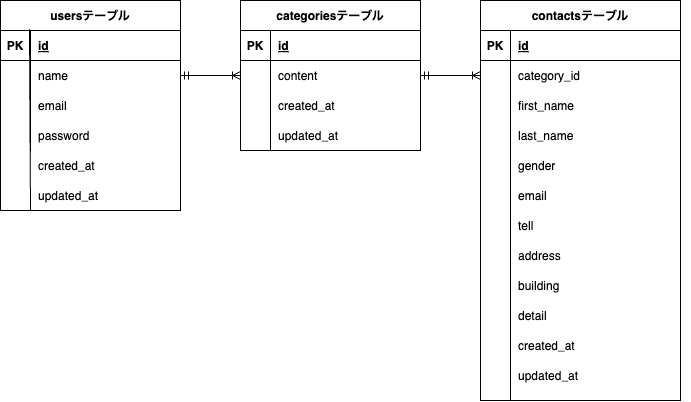

The diagram above was exported from draw.io. Its source (the exported page's mxGraphModel, read from the mxfile embedded in the PNG):
<mxGraphModel dx="1005" dy="429" grid="1" gridSize="10" guides="1" tooltips="1" connect="1" arrows="1" fold="1" page="1" pageScale="1" pageWidth="827" pageHeight="1169" math="0" shadow="0">
  <root>
    <mxCell id="0" />
    <mxCell id="1" parent="0" />
    <mxCell id="3" value="usersテーブル" style="shape=table;startSize=30;container=1;collapsible=1;childLayout=tableLayout;fixedRows=1;rowLines=0;fontStyle=1;align=center;resizeLast=1;strokeColor=default;" vertex="1" parent="1">
      <mxGeometry x="40" y="200" width="180" height="210" as="geometry" />
    </mxCell>
    <mxCell id="4" value="" style="shape=tableRow;horizontal=0;startSize=0;swimlaneHead=0;swimlaneBody=0;fillColor=none;collapsible=0;dropTarget=0;points=[[0,0.5],[1,0.5]];portConstraint=eastwest;top=0;left=0;right=0;bottom=1;" vertex="1" parent="3">
      <mxGeometry y="30" width="180" height="30" as="geometry" />
    </mxCell>
    <mxCell id="5" value="PK" style="shape=partialRectangle;connectable=0;fillColor=none;top=0;left=0;bottom=0;right=0;fontStyle=1;overflow=hidden;" vertex="1" parent="4">
      <mxGeometry width="30" height="30" as="geometry">
        <mxRectangle width="30" height="30" as="alternateBounds" />
      </mxGeometry>
    </mxCell>
    <mxCell id="6" value="id" style="shape=partialRectangle;connectable=0;fillColor=none;top=0;left=0;bottom=0;right=0;align=left;spacingLeft=6;fontStyle=5;overflow=hidden;" vertex="1" parent="4">
      <mxGeometry x="30" width="150" height="30" as="geometry">
        <mxRectangle width="150" height="30" as="alternateBounds" />
      </mxGeometry>
    </mxCell>
    <mxCell id="7" value="" style="shape=tableRow;horizontal=0;startSize=0;swimlaneHead=0;swimlaneBody=0;fillColor=none;collapsible=0;dropTarget=0;points=[[0,0.5],[1,0.5]];portConstraint=eastwest;top=0;left=0;right=0;bottom=0;" vertex="1" parent="3">
      <mxGeometry y="60" width="180" height="30" as="geometry" />
    </mxCell>
    <mxCell id="8" value="" style="shape=partialRectangle;connectable=0;fillColor=none;top=0;left=0;bottom=0;right=0;editable=1;overflow=hidden;" vertex="1" parent="7">
      <mxGeometry width="30" height="30" as="geometry">
        <mxRectangle width="30" height="30" as="alternateBounds" />
      </mxGeometry>
    </mxCell>
    <mxCell id="9" value="name" style="shape=partialRectangle;connectable=0;fillColor=none;top=0;left=0;bottom=0;right=0;align=left;spacingLeft=6;overflow=hidden;" vertex="1" parent="7">
      <mxGeometry x="30" width="150" height="30" as="geometry">
        <mxRectangle width="150" height="30" as="alternateBounds" />
      </mxGeometry>
    </mxCell>
    <mxCell id="10" value="" style="shape=tableRow;horizontal=0;startSize=0;swimlaneHead=0;swimlaneBody=0;fillColor=none;collapsible=0;dropTarget=0;points=[[0,0.5],[1,0.5]];portConstraint=eastwest;top=0;left=0;right=0;bottom=0;" vertex="1" parent="3">
      <mxGeometry y="90" width="180" height="30" as="geometry" />
    </mxCell>
    <mxCell id="11" value="" style="shape=partialRectangle;connectable=0;fillColor=none;top=0;left=0;bottom=0;right=0;editable=1;overflow=hidden;" vertex="1" parent="10">
      <mxGeometry width="30" height="30" as="geometry">
        <mxRectangle width="30" height="30" as="alternateBounds" />
      </mxGeometry>
    </mxCell>
    <mxCell id="12" value="email" style="shape=partialRectangle;connectable=0;fillColor=none;top=0;left=0;bottom=0;right=0;align=left;spacingLeft=6;overflow=hidden;" vertex="1" parent="10">
      <mxGeometry x="30" width="150" height="30" as="geometry">
        <mxRectangle width="150" height="30" as="alternateBounds" />
      </mxGeometry>
    </mxCell>
    <mxCell id="13" value="" style="shape=tableRow;horizontal=0;startSize=0;swimlaneHead=0;swimlaneBody=0;fillColor=none;collapsible=0;dropTarget=0;points=[[0,0.5],[1,0.5]];portConstraint=eastwest;top=0;left=0;right=0;bottom=0;" vertex="1" parent="3">
      <mxGeometry y="120" width="180" height="30" as="geometry" />
    </mxCell>
    <mxCell id="14" value="" style="shape=partialRectangle;connectable=0;fillColor=none;top=0;left=0;bottom=0;right=0;editable=1;overflow=hidden;" vertex="1" parent="13">
      <mxGeometry width="30" height="30" as="geometry">
        <mxRectangle width="30" height="30" as="alternateBounds" />
      </mxGeometry>
    </mxCell>
    <mxCell id="15" value="password" style="shape=partialRectangle;connectable=0;fillColor=none;top=0;left=0;bottom=0;right=0;align=left;spacingLeft=6;overflow=hidden;" vertex="1" parent="13">
      <mxGeometry x="30" width="150" height="30" as="geometry">
        <mxRectangle width="150" height="30" as="alternateBounds" />
      </mxGeometry>
    </mxCell>
    <mxCell id="16" value="" style="shape=tableRow;horizontal=0;startSize=0;swimlaneHead=0;swimlaneBody=0;fillColor=none;collapsible=0;dropTarget=0;points=[[0,0.5],[1,0.5]];portConstraint=eastwest;top=0;left=0;right=0;bottom=0;" vertex="1" parent="1">
      <mxGeometry x="50" y="330" width="180" height="30" as="geometry" />
    </mxCell>
    <mxCell id="17" value="" style="shape=partialRectangle;connectable=0;fillColor=none;top=0;left=0;bottom=0;right=0;editable=1;overflow=hidden;" vertex="1" parent="16">
      <mxGeometry width="30" height="30" as="geometry">
        <mxRectangle width="30" height="30" as="alternateBounds" />
      </mxGeometry>
    </mxCell>
    <mxCell id="18" value="" style="shape=tableRow;horizontal=0;startSize=0;swimlaneHead=0;swimlaneBody=0;fillColor=none;collapsible=0;dropTarget=0;points=[[0,0.5],[1,0.5]];portConstraint=eastwest;top=0;left=0;right=0;bottom=0;" vertex="1" parent="1">
      <mxGeometry x="40" y="380" width="180" height="30" as="geometry" />
    </mxCell>
    <mxCell id="19" value="" style="shape=partialRectangle;connectable=0;fillColor=none;top=0;left=0;bottom=0;right=0;editable=1;overflow=hidden;" vertex="1" parent="18">
      <mxGeometry width="30" height="30" as="geometry">
        <mxRectangle width="30" height="30" as="alternateBounds" />
      </mxGeometry>
    </mxCell>
    <mxCell id="20" value="updated_at" style="shape=partialRectangle;connectable=0;fillColor=none;top=0;left=0;bottom=0;right=0;align=left;spacingLeft=6;overflow=hidden;" vertex="1" parent="18">
      <mxGeometry x="30" width="150" height="30" as="geometry">
        <mxRectangle width="150" height="30" as="alternateBounds" />
      </mxGeometry>
    </mxCell>
    <mxCell id="21" value="created_at" style="shape=partialRectangle;connectable=0;fillColor=none;top=0;left=0;bottom=0;right=0;align=left;spacingLeft=6;overflow=hidden;" vertex="1" parent="1">
      <mxGeometry x="70" y="350" width="150" height="30" as="geometry">
        <mxRectangle width="150" height="30" as="alternateBounds" />
      </mxGeometry>
    </mxCell>
    <mxCell id="22" value="categoriesテーブル" style="shape=table;startSize=30;container=1;collapsible=1;childLayout=tableLayout;fixedRows=1;rowLines=0;fontStyle=1;align=center;resizeLast=1;strokeColor=default;" vertex="1" parent="1">
      <mxGeometry x="280" y="200" width="180" height="150" as="geometry" />
    </mxCell>
    <mxCell id="23" value="" style="shape=tableRow;horizontal=0;startSize=0;swimlaneHead=0;swimlaneBody=0;fillColor=none;collapsible=0;dropTarget=0;points=[[0,0.5],[1,0.5]];portConstraint=eastwest;top=0;left=0;right=0;bottom=1;strokeColor=default;" vertex="1" parent="22">
      <mxGeometry y="30" width="180" height="30" as="geometry" />
    </mxCell>
    <mxCell id="24" value="PK" style="shape=partialRectangle;connectable=0;fillColor=none;top=0;left=0;bottom=0;right=0;fontStyle=1;overflow=hidden;strokeColor=default;" vertex="1" parent="23">
      <mxGeometry width="30" height="30" as="geometry">
        <mxRectangle width="30" height="30" as="alternateBounds" />
      </mxGeometry>
    </mxCell>
    <mxCell id="25" value="id" style="shape=partialRectangle;connectable=0;fillColor=none;top=0;left=0;bottom=0;right=0;align=left;spacingLeft=6;fontStyle=5;overflow=hidden;strokeColor=default;" vertex="1" parent="23">
      <mxGeometry x="30" width="150" height="30" as="geometry">
        <mxRectangle width="150" height="30" as="alternateBounds" />
      </mxGeometry>
    </mxCell>
    <mxCell id="26" value="" style="shape=tableRow;horizontal=0;startSize=0;swimlaneHead=0;swimlaneBody=0;fillColor=none;collapsible=0;dropTarget=0;points=[[0,0.5],[1,0.5]];portConstraint=eastwest;top=0;left=0;right=0;bottom=0;strokeColor=default;" vertex="1" parent="22">
      <mxGeometry y="60" width="180" height="30" as="geometry" />
    </mxCell>
    <mxCell id="27" value="" style="shape=partialRectangle;connectable=0;fillColor=none;top=0;left=0;bottom=0;right=0;editable=1;overflow=hidden;strokeColor=default;" vertex="1" parent="26">
      <mxGeometry width="30" height="30" as="geometry">
        <mxRectangle width="30" height="30" as="alternateBounds" />
      </mxGeometry>
    </mxCell>
    <mxCell id="28" value="content" style="shape=partialRectangle;connectable=0;fillColor=none;top=0;left=0;bottom=0;right=0;align=left;spacingLeft=6;overflow=hidden;strokeColor=default;" vertex="1" parent="26">
      <mxGeometry x="30" width="150" height="30" as="geometry">
        <mxRectangle width="150" height="30" as="alternateBounds" />
      </mxGeometry>
    </mxCell>
    <mxCell id="29" value="" style="shape=tableRow;horizontal=0;startSize=0;swimlaneHead=0;swimlaneBody=0;fillColor=none;collapsible=0;dropTarget=0;points=[[0,0.5],[1,0.5]];portConstraint=eastwest;top=0;left=0;right=0;bottom=0;strokeColor=default;" vertex="1" parent="22">
      <mxGeometry y="90" width="180" height="30" as="geometry" />
    </mxCell>
    <mxCell id="30" value="" style="shape=partialRectangle;connectable=0;fillColor=none;top=0;left=0;bottom=0;right=0;editable=1;overflow=hidden;strokeColor=default;" vertex="1" parent="29">
      <mxGeometry width="30" height="30" as="geometry">
        <mxRectangle width="30" height="30" as="alternateBounds" />
      </mxGeometry>
    </mxCell>
    <mxCell id="31" value="created_at" style="shape=partialRectangle;connectable=0;fillColor=none;top=0;left=0;bottom=0;right=0;align=left;spacingLeft=6;overflow=hidden;strokeColor=default;" vertex="1" parent="29">
      <mxGeometry x="30" width="150" height="30" as="geometry">
        <mxRectangle width="150" height="30" as="alternateBounds" />
      </mxGeometry>
    </mxCell>
    <mxCell id="32" value="" style="shape=tableRow;horizontal=0;startSize=0;swimlaneHead=0;swimlaneBody=0;fillColor=none;collapsible=0;dropTarget=0;points=[[0,0.5],[1,0.5]];portConstraint=eastwest;top=0;left=0;right=0;bottom=0;strokeColor=default;" vertex="1" parent="22">
      <mxGeometry y="120" width="180" height="30" as="geometry" />
    </mxCell>
    <mxCell id="33" value="" style="shape=partialRectangle;connectable=0;fillColor=none;top=0;left=0;bottom=0;right=0;editable=1;overflow=hidden;strokeColor=default;" vertex="1" parent="32">
      <mxGeometry width="30" height="30" as="geometry">
        <mxRectangle width="30" height="30" as="alternateBounds" />
      </mxGeometry>
    </mxCell>
    <mxCell id="34" value="updated_at" style="shape=partialRectangle;connectable=0;fillColor=none;top=0;left=0;bottom=0;right=0;align=left;spacingLeft=6;overflow=hidden;strokeColor=default;" vertex="1" parent="32">
      <mxGeometry x="30" width="150" height="30" as="geometry">
        <mxRectangle width="150" height="30" as="alternateBounds" />
      </mxGeometry>
    </mxCell>
    <mxCell id="35" value="contactsテーブル" style="shape=table;startSize=30;container=1;collapsible=1;childLayout=tableLayout;fixedRows=1;rowLines=0;fontStyle=1;align=center;resizeLast=1;strokeColor=default;" vertex="1" parent="1">
      <mxGeometry x="520" y="200" width="200" height="400" as="geometry" />
    </mxCell>
    <mxCell id="36" value="" style="shape=tableRow;horizontal=0;startSize=0;swimlaneHead=0;swimlaneBody=0;fillColor=none;collapsible=0;dropTarget=0;points=[[0,0.5],[1,0.5]];portConstraint=eastwest;top=0;left=0;right=0;bottom=1;strokeColor=default;" vertex="1" parent="35">
      <mxGeometry y="30" width="200" height="30" as="geometry" />
    </mxCell>
    <mxCell id="37" value="PK" style="shape=partialRectangle;connectable=0;fillColor=none;top=0;left=0;bottom=0;right=0;fontStyle=1;overflow=hidden;strokeColor=default;" vertex="1" parent="36">
      <mxGeometry width="30" height="30" as="geometry">
        <mxRectangle width="30" height="30" as="alternateBounds" />
      </mxGeometry>
    </mxCell>
    <mxCell id="38" value="id" style="shape=partialRectangle;connectable=0;fillColor=none;top=0;left=0;bottom=0;right=0;align=left;spacingLeft=6;fontStyle=5;overflow=hidden;strokeColor=default;" vertex="1" parent="36">
      <mxGeometry x="30" width="170" height="30" as="geometry">
        <mxRectangle width="170" height="30" as="alternateBounds" />
      </mxGeometry>
    </mxCell>
    <mxCell id="39" value="" style="shape=tableRow;horizontal=0;startSize=0;swimlaneHead=0;swimlaneBody=0;fillColor=none;collapsible=0;dropTarget=0;points=[[0,0.5],[1,0.5]];portConstraint=eastwest;top=0;left=0;right=0;bottom=0;strokeColor=default;" vertex="1" parent="35">
      <mxGeometry y="60" width="200" height="30" as="geometry" />
    </mxCell>
    <mxCell id="40" value="" style="shape=partialRectangle;connectable=0;fillColor=none;top=0;left=0;bottom=0;right=0;editable=1;overflow=hidden;strokeColor=default;" vertex="1" parent="39">
      <mxGeometry width="30" height="30" as="geometry">
        <mxRectangle width="30" height="30" as="alternateBounds" />
      </mxGeometry>
    </mxCell>
    <mxCell id="41" value="category_id" style="shape=partialRectangle;connectable=0;fillColor=none;top=0;left=0;bottom=0;right=0;align=left;spacingLeft=6;overflow=hidden;strokeColor=default;" vertex="1" parent="39">
      <mxGeometry x="30" width="170" height="30" as="geometry">
        <mxRectangle width="170" height="30" as="alternateBounds" />
      </mxGeometry>
    </mxCell>
    <mxCell id="42" value="" style="shape=tableRow;horizontal=0;startSize=0;swimlaneHead=0;swimlaneBody=0;fillColor=none;collapsible=0;dropTarget=0;points=[[0,0.5],[1,0.5]];portConstraint=eastwest;top=0;left=0;right=0;bottom=0;strokeColor=default;" vertex="1" parent="35">
      <mxGeometry y="90" width="200" height="30" as="geometry" />
    </mxCell>
    <mxCell id="43" value="" style="shape=partialRectangle;connectable=0;fillColor=none;top=0;left=0;bottom=0;right=0;editable=1;overflow=hidden;strokeColor=default;" vertex="1" parent="42">
      <mxGeometry width="30" height="30" as="geometry">
        <mxRectangle width="30" height="30" as="alternateBounds" />
      </mxGeometry>
    </mxCell>
    <mxCell id="44" value="first_name" style="shape=partialRectangle;connectable=0;fillColor=none;top=0;left=0;bottom=0;right=0;align=left;spacingLeft=6;overflow=hidden;strokeColor=default;" vertex="1" parent="42">
      <mxGeometry x="30" width="170" height="30" as="geometry">
        <mxRectangle width="170" height="30" as="alternateBounds" />
      </mxGeometry>
    </mxCell>
    <mxCell id="45" value="" style="shape=tableRow;horizontal=0;startSize=0;swimlaneHead=0;swimlaneBody=0;fillColor=none;collapsible=0;dropTarget=0;points=[[0,0.5],[1,0.5]];portConstraint=eastwest;top=0;left=0;right=0;bottom=0;strokeColor=default;" vertex="1" parent="35">
      <mxGeometry y="120" width="200" height="30" as="geometry" />
    </mxCell>
    <mxCell id="46" value="" style="shape=partialRectangle;connectable=0;fillColor=none;top=0;left=0;bottom=0;right=0;editable=1;overflow=hidden;strokeColor=default;" vertex="1" parent="45">
      <mxGeometry width="30" height="30" as="geometry">
        <mxRectangle width="30" height="30" as="alternateBounds" />
      </mxGeometry>
    </mxCell>
    <mxCell id="47" value="last_name" style="shape=partialRectangle;connectable=0;fillColor=none;top=0;left=0;bottom=0;right=0;align=left;spacingLeft=6;overflow=hidden;strokeColor=default;" vertex="1" parent="45">
      <mxGeometry x="30" width="170" height="30" as="geometry">
        <mxRectangle width="170" height="30" as="alternateBounds" />
      </mxGeometry>
    </mxCell>
    <mxCell id="48" value="" style="shape=tableRow;horizontal=0;startSize=0;swimlaneHead=0;swimlaneBody=0;fillColor=none;collapsible=0;dropTarget=0;points=[[0,0.5],[1,0.5]];portConstraint=eastwest;top=0;left=0;right=0;bottom=0;strokeColor=default;" vertex="1" parent="1">
      <mxGeometry x="530" y="330" width="180" height="30" as="geometry" />
    </mxCell>
    <mxCell id="49" value="" style="shape=partialRectangle;connectable=0;fillColor=none;top=0;left=0;bottom=0;right=0;editable=1;overflow=hidden;strokeColor=default;" vertex="1" parent="48">
      <mxGeometry width="30" height="30" as="geometry">
        <mxRectangle width="30" height="30" as="alternateBounds" />
      </mxGeometry>
    </mxCell>
    <mxCell id="50" value="" style="shape=tableRow;horizontal=0;startSize=0;swimlaneHead=0;swimlaneBody=0;fillColor=none;collapsible=0;dropTarget=0;points=[[0,0.5],[1,0.5]];portConstraint=eastwest;top=0;left=0;right=0;bottom=0;strokeColor=default;" vertex="1" parent="1">
      <mxGeometry x="540" y="340" width="180" height="30" as="geometry" />
    </mxCell>
    <mxCell id="51" value="" style="shape=partialRectangle;connectable=0;fillColor=none;top=0;left=0;bottom=0;right=0;editable=1;overflow=hidden;strokeColor=default;" vertex="1" parent="50">
      <mxGeometry width="30" height="30" as="geometry">
        <mxRectangle width="30" height="30" as="alternateBounds" />
      </mxGeometry>
    </mxCell>
    <mxCell id="52" value="" style="shape=tableRow;horizontal=0;startSize=0;swimlaneHead=0;swimlaneBody=0;fillColor=none;collapsible=0;dropTarget=0;points=[[0,0.5],[1,0.5]];portConstraint=eastwest;top=0;left=0;right=0;bottom=0;strokeColor=default;" vertex="1" parent="1">
      <mxGeometry x="550" y="490" width="180" height="30" as="geometry" />
    </mxCell>
    <mxCell id="53" value="" style="shape=partialRectangle;connectable=0;fillColor=none;top=0;left=0;bottom=0;right=0;editable=1;overflow=hidden;strokeColor=default;" vertex="1" parent="52">
      <mxGeometry width="30" height="30" as="geometry">
        <mxRectangle width="30" height="30" as="alternateBounds" />
      </mxGeometry>
    </mxCell>
    <mxCell id="54" value="email" style="shape=partialRectangle;connectable=0;fillColor=none;top=0;left=0;bottom=0;right=0;align=left;spacingLeft=6;overflow=hidden;strokeColor=default;" vertex="1" parent="1">
      <mxGeometry x="550" y="380" width="150" height="30" as="geometry">
        <mxRectangle width="150" height="30" as="alternateBounds" />
      </mxGeometry>
    </mxCell>
    <mxCell id="55" value="gender" style="shape=partialRectangle;connectable=0;fillColor=none;top=0;left=0;bottom=0;right=0;align=left;spacingLeft=6;overflow=hidden;strokeColor=default;" vertex="1" parent="1">
      <mxGeometry x="550" y="350" width="150" height="30" as="geometry">
        <mxRectangle width="150" height="30" as="alternateBounds" />
      </mxGeometry>
    </mxCell>
    <mxCell id="56" value="tell" style="shape=partialRectangle;connectable=0;fillColor=none;top=0;left=0;bottom=0;right=0;align=left;spacingLeft=6;overflow=hidden;strokeColor=default;" vertex="1" parent="1">
      <mxGeometry x="550" y="410" width="150" height="30" as="geometry">
        <mxRectangle width="150" height="30" as="alternateBounds" />
      </mxGeometry>
    </mxCell>
    <mxCell id="57" value="detail" style="shape=partialRectangle;connectable=0;fillColor=none;top=0;left=0;bottom=0;right=0;align=left;spacingLeft=6;overflow=hidden;strokeColor=default;" vertex="1" parent="1">
      <mxGeometry x="550" y="500" width="150" height="30" as="geometry">
        <mxRectangle width="150" height="30" as="alternateBounds" />
      </mxGeometry>
    </mxCell>
    <mxCell id="58" value="address" style="shape=partialRectangle;connectable=0;fillColor=none;top=0;left=0;bottom=0;right=0;align=left;spacingLeft=6;overflow=hidden;strokeColor=default;" vertex="1" parent="1">
      <mxGeometry x="550" y="440" width="150" height="30" as="geometry">
        <mxRectangle width="150" height="30" as="alternateBounds" />
      </mxGeometry>
    </mxCell>
    <mxCell id="59" value="building" style="shape=partialRectangle;connectable=0;fillColor=none;top=0;left=0;bottom=0;right=0;align=left;spacingLeft=6;overflow=hidden;strokeColor=default;" vertex="1" parent="1">
      <mxGeometry x="550" y="470" width="150" height="30" as="geometry">
        <mxRectangle width="150" height="30" as="alternateBounds" />
      </mxGeometry>
    </mxCell>
    <mxCell id="60" value="created_at" style="shape=partialRectangle;connectable=0;fillColor=none;top=0;left=0;bottom=0;right=0;align=left;spacingLeft=6;overflow=hidden;strokeColor=default;" vertex="1" parent="1">
      <mxGeometry x="550" y="530" width="150" height="30" as="geometry">
        <mxRectangle width="150" height="30" as="alternateBounds" />
      </mxGeometry>
    </mxCell>
    <mxCell id="61" value="updated_at" style="shape=partialRectangle;connectable=0;fillColor=none;top=0;left=0;bottom=0;right=0;align=left;spacingLeft=6;overflow=hidden;strokeColor=default;" vertex="1" parent="1">
      <mxGeometry x="550" y="560" width="150" height="30" as="geometry">
        <mxRectangle width="150" height="30" as="alternateBounds" />
      </mxGeometry>
    </mxCell>
    <mxCell id="62" value="" style="orthogonalLoop=1;jettySize=auto;html=1;rounded=0;exitX=0.161;exitY=-0.044;exitDx=0;exitDy=0;exitPerimeter=0;startArrow=none;startFill=0;endArrow=none;endFill=0;" edge="1" parent="1" source="4">
      <mxGeometry width="80" relative="1" as="geometry">
        <mxPoint x="70" y="320" as="sourcePoint" />
        <mxPoint x="70" y="410" as="targetPoint" />
      </mxGeometry>
    </mxCell>
    <mxCell id="63" value="" style="edgeStyle=none;orthogonalLoop=1;jettySize=auto;html=1;rounded=0;startArrow=none;startFill=0;endArrow=none;endFill=0;" edge="1" parent="1">
      <mxGeometry width="80" relative="1" as="geometry">
        <mxPoint x="550" y="350" as="sourcePoint" />
        <mxPoint x="550" y="600" as="targetPoint" />
        <Array as="points" />
      </mxGeometry>
    </mxCell>
    <mxCell id="64" style="edgeStyle=none;rounded=0;html=1;exitX=1;exitY=0.5;exitDx=0;exitDy=0;entryX=0;entryY=0.5;entryDx=0;entryDy=0;startArrow=ERmandOne;startFill=0;endArrow=ERoneToMany;endFill=0;" edge="1" parent="1" source="7" target="26">
      <mxGeometry relative="1" as="geometry" />
    </mxCell>
    <mxCell id="65" style="edgeStyle=none;rounded=0;html=1;exitX=1;exitY=0.5;exitDx=0;exitDy=0;entryX=0;entryY=0.5;entryDx=0;entryDy=0;startArrow=ERmandOne;startFill=0;endArrow=ERoneToMany;endFill=0;" edge="1" parent="1" source="26" target="39">
      <mxGeometry relative="1" as="geometry" />
    </mxCell>
  </root>
</mxGraphModel>